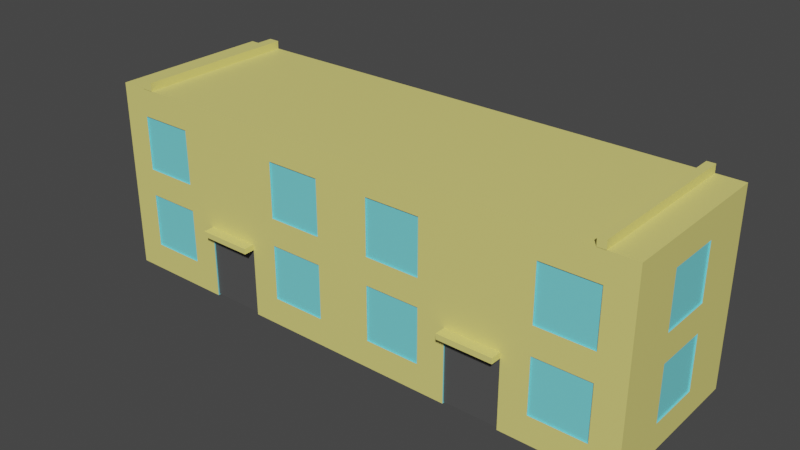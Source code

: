 # Source: twoStoryBuilding.blend  (saved by Blender 3.6.13; exported with 4.5.12 LTS)
import bpy
from mathutils import Matrix  # noqa: F401  (used for matrix-valued properties, if any)

bpy.ops.wm.read_factory_settings(use_empty=True)
scene = bpy.context.scene
scene.name = 'Scene'

# ---- collections
col_collection = bpy.data.collections.new('Collection'); scene.collection.children.link(col_collection)

# ---- materials (node trees are filled in below, after node groups)
mat_main = bpy.data.materials.new('main')
mat_main.use_transparent_shadow = False
mat_glass = bpy.data.materials.new('glass')
mat_glass.use_transparent_shadow = False
mat_door = bpy.data.materials.new('door')
mat_door.use_transparent_shadow = False

# ---- node groups
ng_auto_smooth = bpy.data.node_groups.new('Auto Smooth', 'GeometryNodeTree')
_s = ng_auto_smooth.interface.new_socket(name='Geometry', in_out='OUTPUT', socket_type='NodeSocketGeometry')
_s = ng_auto_smooth.interface.new_socket(name='Geometry', in_out='INPUT', socket_type='NodeSocketGeometry')
_s = ng_auto_smooth.interface.new_socket(name='Angle', in_out='INPUT', socket_type='NodeSocketFloat')
_s.subtype = 'ANGLE'
_s.min_value = 0.0
_s.max_value = 3.142
ng_auto_smooth.is_modifier = True
_N = ng_auto_smooth.nodes; _L = ng_auto_smooth.links
n0 = _N.new('NodeGroupOutput'); n0.name = 'Group Output'; n0.location = (480, -100)
n1 = _N.new('NodeGroupInput'); n1.name = 'Group Input'; n1.location = (-420, -300)
n2 = _N.new('NodeGroupInput'); n2.name = 'Group Input.001'; n2.location = (-60, -100)
n3 = _N.new('GeometryNodeSetShadeSmooth'); n3.name = 'Set Shade Smooth'; n3.location = (120, -100)
n3.domain = 'EDGE'
n4 = _N.new('GeometryNodeSetShadeSmooth'); n4.name = 'Set Shade Smooth.001'; n4.location = (300, -100)
n5 = _N.new('GeometryNodeInputMeshEdgeAngle'); n5.name = 'Edge Angle'; n5.location = (-420, -220)
n6 = _N.new('GeometryNodeInputEdgeSmooth'); n6.name = 'Is Edge Smooth'; n6.location = (-60, -160)
n7 = _N.new('GeometryNodeInputShadeSmooth'); n7.name = 'Is Face Smooth'; n7.location = (-240, -340)
n8 = _N.new('FunctionNodeBooleanMath'); n8.name = 'Boolean Math'; n8.location = (-60, -220)
n9 = _N.new('FunctionNodeCompare'); n9.name = 'Compare'; n9.location = (-240, -180)
n9.operation = 'LESS_EQUAL'
_L.new(n5.outputs[0], n9.inputs[0])
_L.new(n4.outputs[0], n0.inputs[0])
_L.new(n1.outputs[1], n9.inputs[1])
_L.new(n9.outputs[0], n8.inputs[0])
_L.new(n7.outputs[0], n8.inputs[1])
_L.new(n2.outputs[0], n3.inputs[0])
_L.new(n6.outputs[0], n3.inputs[1])
_L.new(n3.outputs[0], n4.inputs[0])
_L.new(n8.outputs[0], n3.inputs[2])
n0.is_active_output = True

# ---- material node trees
mat_main.use_nodes = True; mat_main.node_tree.nodes.clear()
_N = mat_main.node_tree.nodes; _L = mat_main.node_tree.links
n0 = _N.new('ShaderNodeBsdfPrincipled'); n0.name = 'Principled BSDF'; n0.location = (10, 300)
n0.distribution = 'GGX'
n0.subsurface_method = 'RANDOM_WALK_SKIN'
n0.inputs[0].default_value = (0.8, 0.7255, 0.2054, 1.0)
n0.inputs[3].default_value = 1.45
n0.inputs[27].default_value = (0.0, 0.0, 0.0, 1.0)
n0.inputs[28].default_value = 1.0
n1 = _N.new('ShaderNodeOutputMaterial'); n1.name = 'Material Output'; n1.location = (300, 300)
_L.new(n0.outputs[0], n1.inputs[0])
n1.is_active_output = True
mat_glass.use_nodes = True; mat_glass.node_tree.nodes.clear()
_N = mat_glass.node_tree.nodes; _L = mat_glass.node_tree.links
n0 = _N.new('ShaderNodeBsdfPrincipled'); n0.name = 'Principled BSDF'; n0.location = (10, 300)
n0.distribution = 'GGX'
n0.subsurface_method = 'RANDOM_WALK_SKIN'
n0.inputs[0].default_value = (0.1878, 0.7547, 0.8, 1.0)
n0.inputs[3].default_value = 1.45
n0.inputs[27].default_value = (0.0, 0.0, 0.0, 1.0)
n0.inputs[28].default_value = 1.0
n1 = _N.new('ShaderNodeOutputMaterial'); n1.name = 'Material Output'; n1.location = (300, 300)
_L.new(n0.outputs[0], n1.inputs[0])
n1.is_active_output = True
mat_door.use_nodes = True; mat_door.node_tree.nodes.clear()
_N = mat_door.node_tree.nodes; _L = mat_door.node_tree.links
n0 = _N.new('ShaderNodeBsdfPrincipled'); n0.name = 'Principled BSDF'; n0.location = (10, 300)
n0.distribution = 'GGX'
n0.subsurface_method = 'RANDOM_WALK_SKIN'
n0.inputs[0].default_value = (0.08353, 0.08353, 0.08353, 1.0)
n0.inputs[3].default_value = 1.45
n0.inputs[27].default_value = (0.0, 0.0, 0.0, 1.0)
n0.inputs[28].default_value = 1.0
n1 = _N.new('ShaderNodeOutputMaterial'); n1.name = 'Material Output'; n1.location = (300, 300)
_L.new(n0.outputs[0], n1.inputs[0])
n1.is_active_output = True

# ---- world
world_world = bpy.data.worlds.new('World'); scene.world = world_world
world_world.use_nodes = True; world_world.node_tree.nodes.clear()
_N = world_world.node_tree.nodes; _L = world_world.node_tree.links
n0 = _N.new('ShaderNodeOutputWorld'); n0.name = 'World Output'; n0.location = (300, 300)
n1 = _N.new('ShaderNodeBackground'); n1.name = 'Background'; n1.location = (10, 300)
n1.inputs[0].default_value = (0.05088, 0.05088, 0.05088, 1.0)
_L.new(n1.outputs[0], n0.inputs[0])
n0.is_active_output = True
world_world.color = (0.05088, 0.05088, 0.05088)
world_world.use_sun_shadow = False
world_world.sun_shadow_jitter_overblur = 0.0

# ---- meshes
me_cube_001 = bpy.data.meshes.new('Cube.001')
me_cube_001.from_pydata([(8.7, -3.0, 6.993), (8.7, -3.0, 7.295), (8.7, 3.0, 6.993), (8.7, 3.0, 7.295), (9.0, -3.0, 6.993), (9.0, -3.0, 7.295), (9.0, 3.0, 6.993), (9.0, 3.0, 7.295), (-9.0, -3.0, 6.993), (-9.0, -3.0, 7.295), (-9.0, 3.0, 6.993), (-9.0, 3.0, 7.295), (-8.6, -3.0, 6.993), (-8.6, -3.0, 7.295), (-8.6, 3.0, 6.993), (-8.6, 3.0, 7.295), (4.0, -2.994, 2.5), (4.0, -3.395, 2.5), (4.0, -2.994, 2.7), (4.0, -3.395, 2.7), (6.0, -2.994, 2.5), (6.0, -3.395, 2.5), (6.0, -2.994, 2.7), (6.0, -3.395, 2.7), (-6.0, -2.994, 2.5), (-6.0, -3.395, 2.5), (-6.0, -2.994, 2.7), (-6.0, -3.395, 2.7), (-4.0, -2.994, 2.5), (-4.0, -3.395, 2.5), (-4.0, -2.994, 2.7), (-4.0, -3.395, 2.7), (4.0, -2.95, 0.05), (6.0, -2.95, 0.05), (4.0, -2.95, 2.5), (6.0, -2.95, 2.5), (6.0, -2.535, 0.05), (4.0, -2.535, 0.05), (-6.0, -2.95, 0.05), (-6.0, -2.95, 2.5), (-4.0, -2.95, 2.5), (-4.0, -2.95, 0.05), (-4.0, -2.505, 0.05), (-6.0, -2.505, 0.05), (-9.95, -1.0, 0.9999), (-9.95, 0.9999, 0.9999), (-9.95, 0.9999, 3.0), (-9.95, -1.0, 3.0), (9.95, -1.0, 0.9999), (9.95, -1.0, 3.0), (9.95, 0.9999, 0.9999), (9.95, 0.9999, 3.0), (-9.95, 0.9999, 4.0), (-9.95, -1.0, 4.0), (-9.95, -1.0, 6.0), (-9.95, 0.9999, 6.0), (9.95, -1.0, 4.0), (9.95, -1.0, 6.0), (9.95, 0.9999, 4.0), (9.95, 0.9999, 6.0), (7.0, 2.95, 3.0), (7.0, 2.95, 0.9999), (9.0, 2.95, 0.9999), (9.0, 2.95, 3.0), (7.0, -2.95, 0.9999), (7.0, -2.95, 3.0), (9.0, -2.95, 3.0), (9.0, -2.95, 0.9999), (7.0, 2.95, 4.0), (9.0, 2.95, 4.0), (9.0, 2.95, 6.0), (7.0, 2.95, 6.0), (7.0, -2.95, 4.0), (7.0, -2.95, 6.0), (9.0, -2.95, 4.0), (9.0, -2.95, 6.0), (0.9999, 2.95, 3.0), (0.9999, 2.95, 0.9999), (3.0, 2.95, 0.9999), (3.0, 2.95, 3.0), (0.9999, -2.95, 0.9999), (0.9999, -2.95, 3.0), (3.0, -2.95, 0.9999), (3.0, -2.95, 3.0), (3.0, 2.95, 4.0), (0.9999, 2.95, 4.0), (0.9999, 2.95, 6.0), (3.0, 2.95, 6.0), (0.9999, -2.95, 4.0), (0.9999, -2.95, 6.0), (3.0, -2.95, 4.0), (3.0, -2.95, 6.0), (-3.0, 2.95, 4.0), (-3.0, 2.95, 6.0), (-1.0, 2.95, 6.0), (-1.0, 2.95, 4.0), (-3.0, -2.95, 4.0), (-3.0, -2.95, 6.0), (-1.0, -2.95, 4.0), (-1.0, -2.95, 6.0), (-3.0, 2.95, 0.9999), (-1.0, 2.95, 0.9999), (-1.0, 2.95, 3.0), (-3.0, 2.95, 3.0), (-3.0, -2.95, 0.9999), (-3.0, -2.95, 3.0), (-1.0, -2.95, 3.0), (-1.0, -2.95, 0.9999), (-7.0, 2.95, 0.9999), (-9.0, 2.95, 0.9999), (-9.0, 2.95, 3.0), (-7.0, 2.95, 3.0), (-9.0, -2.95, 0.9999), (-9.0, -2.95, 3.0), (-7.0, -2.95, 3.0), (-7.0, -2.95, 0.9999), (-9.0, 2.95, 4.0), (-9.0, 2.95, 6.0), (-7.0, 2.95, 6.0), (-7.0, 2.95, 4.0), (-9.0, -2.95, 4.0), (-9.0, -2.95, 6.0), (-7.0, -2.95, 4.0), (-7.0, -2.95, 6.0), (-10.0, -3.0, 0.0), (-10.0, -3.0, 7.0), (-10.0, 3.0, 0.0), (-10.0, 3.0, 7.0), (10.0, -3.0, 0.0), (10.0, -3.0, 7.0), (10.0, 3.0, 0.0), (10.0, 3.0, 7.0), (-9.0, 3.0, 6.0), (-9.0, 3.0, 4.0), (-7.0, 3.0, 4.0), (-7.0, 3.0, 6.0), (-9.0, -3.0, 6.0), (-9.0, -3.0, 4.0), (-7.0, -3.0, 4.0), (-7.0, -3.0, 6.0), (-9.0, 3.0, 3.0), (-9.0, 3.0, 0.9999), (-7.0, 3.0, 0.9999), (-7.0, 3.0, 3.0), (-9.0, -3.0, 3.0), (-9.0, -3.0, 0.9999), (-7.0, -3.0, 0.9999), (-7.0, -3.0, 3.0), (-3.0, 3.0, 3.0), (-3.0, 3.0, 0.9999), (-1.0, 3.0, 0.9999), (-1.0, 3.0, 3.0), (-3.0, -3.0, 3.0), (-3.0, -3.0, 0.9999), (-3.0, -3.0, 2.294), (-1.0, -3.0, 0.9999), (-1.0, -3.0, 3.0), (-1.0, -3.0, 1.941), (-3.0, 3.0, 6.0), (-3.0, 3.0, 4.0), (-3.0, 3.0, 4.706), (-1.0, 3.0, 4.0), (-1.0, 3.0, 5.059), (-1.0, 3.0, 6.0), (-3.0, -3.0, 6.0), (-3.0, -3.0, 4.0), (-1.0, -3.0, 4.0), (-1.0, -3.0, 6.0), (0.9999, 3.0, 6.0), (0.9999, 3.0, 5.412), (0.9999, 3.0, 4.0), (3.0, 3.0, 4.0), (3.0, 3.0, 6.0), (3.0, 3.0, 5.765), (0.9999, -3.0, 6.0), (0.9999, -3.0, 4.0), (3.0, -3.0, 4.0), (3.0, -3.0, 6.0), (3.0, -3.0, 5.091), (0.9999, 3.0, 3.0), (0.9999, 3.0, 0.9999), (3.0, 3.0, 0.9999), (3.0, 3.0, 3.0), (0.9999, -3.0, 3.0), (0.9999, -3.0, 1.588), (0.9999, -3.0, 0.9999), (3.0, -3.0, 0.9999), (3.0, -3.0, 3.0), (3.0, -3.0, 1.235), (7.0, 3.0, 6.0), (7.0, 3.0, 4.0), (9.0, 3.0, 4.0), (9.0, 3.0, 6.0), (7.0, -3.0, 6.0), (7.0, -3.0, 5.714), (7.0, -3.0, 4.0), (9.0, -3.0, 4.0), (9.0, -3.0, 6.0), (7.0, 3.0, 3.0), (7.0, 3.0, 0.9999), (9.0, 3.0, 0.9999), (9.0, 3.0, 3.0), (7.0, -3.0, 3.0), (7.0, -3.0, 0.9999), (9.0, -3.0, 0.9999), (9.0, -3.0, 3.0), (10.0, 0.9999, 4.0), (10.0, -1.0, 4.0), (10.0, -1.0, 6.0), (10.0, 0.9999, 6.0), (10.0, 0.9999, 4.667), (-10.0, 0.9999, 4.0), (-10.0, -1.0, 4.0), (-10.0, 0.9999, 6.0), (-10.0, -1.0, 6.0), (10.0, 0.9999, 0.9999), (10.0, -1.0, 0.9999), (10.0, -1.0, 3.0), (10.0, 0.9999, 3.0), (-10.0, 0.9999, 0.9999), (-10.0, -1.0, 0.9999), (-10.0, 0.9999, 3.0), (-10.0, -1.0, 3.0), (-4.167, -3.0, 2.5), (-4.0, -3.0, 2.5), (-4.0, -3.0, 2.471), (-6.0, -3.0, 2.5), (-6.0, -2.505, 0.0), (-4.0, -3.0, 0.0), (-4.0, -2.505, 0.0), (-6.0, -3.0, 0.0), (6.0, -3.0, 2.5), (6.0, -3.0, 0.7059), (6.0, -3.0, 1.059), (4.0, -3.0, 2.5), (4.0, -3.0, 1.059), (4.0, -3.0, 1.176), (4.0, -2.535, 3.638e-12), (6.0, -3.0, 0.0), (6.0, -2.535, 3.638e-12), (4.0, -3.0, 0.0), (-4.0, -3.0, 2.7), (-5.97, -3.0, 2.5), (-4.147, -2.994, 2.5), (-4.387, -2.994, 2.5), (-5.3, -3.0, 2.7), (-6.0, -3.0, 2.7), (-4.387, -2.994, 2.5), (-5.97, -3.0, 2.5), (-6.0, -3.0, 2.5), (-4.0, -3.0, 2.5), (-4.0, -2.994, 2.5), (6.0, -3.0, 2.7), (5.759, -2.994, 2.5), (4.03, -3.0, 2.5), (4.0, -3.0, 2.7), (4.0, -3.0, 2.697), (5.759, -2.994, 2.5), (6.0, -3.0, 2.5), (4.03, -3.0, 2.5), (4.0, -3.0, 2.5), (-8.6, 3.0, 7.0), (-9.0, 3.0, 7.0), (-9.0, -3.0, 7.0), (-8.6, -3.0, 7.0), (-8.6, -3.0, 7.0), (-9.0, 3.0, 7.0), (-8.6, 3.0, 7.0), (-8.609, 3.0, 7.0), (-9.0, -3.0, 7.0), (-8.991, -3.0, 7.0), (8.7, 3.0, 7.0), (8.994, 3.0, 7.0), (8.7, 3.0, 7.0), (9.0, 3.0, 7.0), (9.0, 3.0, 7.0), (8.7, -3.0, 7.0), (9.0, -3.0, 7.0), (9.0, -3.0, 7.0), (8.7, 3.0, 7.0), (9.0, 3.0, 7.0), (8.706, -3.0, 7.0), (8.7, -3.0, 7.0)], [(224, 241), (224, 28), (223, 242), (226, 242), (24, 242), (226, 246), (231, 252), (231, 253), (231, 254), (234, 254), (16, 254), (234, 256), (14, 261), (10, 262), (8, 263), (12, 264), (271, 272), (274, 272), (0, 276), (275, 274), (4, 277)], [(0, 282, 1, 3, 279, 2), (2, 279, 3, 7, 280, 6), (6, 280, 7, 5, 278, 4), (4, 278, 5, 1, 282, 0), (2, 6, 4, 0), (7, 3, 1, 5), (8, 269, 9, 11, 266, 10), (10, 266, 11, 15, 267, 14), (14, 267, 15, 13, 265, 12), (12, 265, 13, 9, 269, 8), (10, 14, 12, 8), (15, 11, 9, 13), (16, 260, 17, 19, 255, 18), (18, 255, 252, 22), (22, 252, 23, 21, 258, 20), (20, 258, 21, 17, 260, 16, 257), (18, 22, 20, 257, 16), (23, 19, 17, 21), (24, 249, 25, 27, 246, 26), (26, 246, 245, 241, 30), (30, 241, 31, 29, 250, 28), (28, 250, 29, 25, 249, 24, 247), (26, 30, 28, 247, 24), (31, 27, 25, 29), (35, 34, 32, 33), (37, 36, 33, 32), (37, 32, 34, 16, 234, 236, 235, 240, 237), (34, 35, 20, 253, 16), (35, 33, 36, 239, 238, 232, 233, 231, 20), (41, 40, 39, 38), (43, 42, 41, 38), (43, 38, 39, 24, 226, 230, 227), (39, 40, 251, 224, 223, 28, 243, 244, 24), (40, 41, 42, 229, 228, 225, 224, 251), (47, 46, 45, 44), (50, 51, 49, 48), (50, 48, 216, 215), (51, 50, 215, 218), (48, 49, 217, 216), (52, 53, 54, 55), (56, 58, 59, 57), (53, 52, 211, 212), (58, 56, 207, 206), (52, 55, 213, 211), (59, 58, 206, 210, 209), (57, 59, 209, 208), (60, 63, 62, 61), (67, 66, 65, 64), (64, 65, 202, 203), (60, 61, 199, 198), (65, 66, 205, 202), (63, 60, 198, 201), (62, 63, 201, 200), (61, 62, 200, 199), (71, 70, 69, 68), (75, 73, 72, 74), (71, 68, 190, 189), (73, 75, 197, 193), (70, 71, 189, 192), (69, 70, 192, 191), (68, 69, 191, 190), (76, 79, 78, 77), (82, 83, 81, 80), (76, 77, 180, 179), (81, 83, 187, 183), (79, 76, 179, 182), (78, 79, 182, 181), (77, 78, 181, 180), (85, 86, 87, 84), (91, 89, 88, 90), (86, 85, 170, 169, 168), (89, 91, 177, 174), (87, 86, 168, 172), (95, 92, 93, 94), (98, 99, 97, 96), (96, 97, 164, 165), (93, 92, 159, 160, 158), (97, 99, 167, 164), (94, 93, 158, 163), (95, 94, 163, 162, 161), (92, 95, 161, 159), (103, 102, 101, 100), (105, 104, 107, 106), (103, 100, 149, 148), (105, 106, 156, 152), (102, 103, 148, 151), (101, 102, 151, 150), (100, 101, 150, 149), (109, 110, 111, 108), (113, 112, 115, 114), (110, 109, 141, 140), (113, 114, 147, 144), (111, 110, 140, 143), (119, 116, 117, 118), (122, 123, 121, 120), (117, 116, 133, 132), (121, 123, 139, 136), (118, 117, 132, 135), (119, 118, 135, 134), (116, 119, 134, 133), (124, 125, 214, 212, 211, 127, 126, 219, 221, 222), (126, 140, 141, 142, 130), (130, 218, 215, 216, 128), (128, 232, 238), (126, 130, 128, 238, 239, 237, 240, 228, 229, 227, 230, 124), (131, 274, 271, 273, 272, 275, 277, 129), (125, 137, 136, 139, 129, 277, 281, 264, 270), (139, 123, 122, 138), (137, 120, 121, 136), (138, 122, 120, 137), (131, 173, 172, 168, 169, 162, 163, 158, 160, 134, 135, 132, 127, 262, 268, 271, 2, 6, 274), (142, 108, 111, 143), (141, 109, 108, 142), (147, 114, 115, 146), (145, 112, 113, 144), (130, 142, 143, 148, 149, 150), (146, 115, 112, 145), (124, 145, 144, 147, 245, 223, 224, 225, 154, 152, 156, 157, 184, 183, 187, 256, 255, 252, 202, 205, 128, 129, 197, 196, 195, 194, 178, 176, 175, 166, 165, 138, 137, 125), (150, 151, 179, 180, 181, 130), (156, 106, 107, 155, 157), (153, 104, 105, 152, 154), (155, 107, 104, 153), (138, 165, 164, 167, 129, 139), (167, 99, 98, 166), (166, 98, 96, 165), (171, 84, 87, 172, 173), (170, 85, 84, 171), (177, 91, 90, 176, 178), (175, 88, 89, 174), (166, 175, 174, 177, 178, 129, 167), (176, 90, 88, 175), (130, 181, 182, 198, 199, 200), (187, 83, 82, 186, 188), (185, 80, 81, 183, 184), (186, 82, 80, 185), (197, 75, 74, 196), (195, 72, 73, 193, 194), (131, 191, 192, 189, 173), (196, 74, 72, 195), (178, 194, 193, 197, 129), (200, 201, 198, 182, 179, 151, 148, 143, 140, 126, 127, 132, 133, 134, 160, 159, 161, 162, 169, 170, 171, 173, 189, 190, 191, 131, 130), (205, 66, 67, 204), (204, 67, 64, 203), (128, 205, 204, 203, 233, 232), (127, 211, 213, 214, 125), (207, 56, 57, 208), (213, 55, 54, 214), (214, 54, 53, 212), (129, 207, 208, 209, 210, 131), (217, 49, 51, 218), (221, 46, 47, 222), (220, 44, 45, 219), (222, 47, 44, 220), (222, 220, 219, 126, 124), (219, 45, 46, 221), (128, 216, 217, 218, 130, 131, 210, 206, 207, 129), (230, 226, 248, 223, 245, 147, 146, 145, 124), (229, 42, 43, 227), (240, 235, 188, 186, 185, 184, 157, 155, 153, 154, 225, 228), (239, 36, 37, 237), (235, 236, 188), (241, 245, 246, 27, 31), (244, 243, 223, 248, 226, 24), (252, 255, 19, 23), (202, 252, 255, 256, 187, 188, 236, 234, 259, 231, 233, 203), (253, 20, 231, 259, 234, 16), (264, 263, 262, 127, 125, 270), (274, 6, 2, 271), (277, 276, 273, 271, 268, 262, 261, 264, 281)])
me_cube_001.polygons.foreach_set('use_smooth', [1, 1, 1, 1, 1, 1, 1, 1, 1, 1, 1, 1, 1, 1, 1, 1, 1, 1, 1, 1, 1, 1, 1, 1, 0, 0, 1, 1, 1, 0, 0, 1, 1, 1, 0, 0, 1, 1, 1, 0, 0, 1, 1, 1, 1, 1, 0, 0, 1, 1, 1, 1, 1, 1, 0, 0, 1, 1, 1, 1, 1, 0, 0, 1, 1, 1, 1, 1, 0, 0, 1, 1, 1, 0, 0, 1, 1, 1, 1, 1, 1, 0, 0, 1, 1, 1, 1, 1, 0, 0, 1, 1, 1, 0, 0, 1, 1, 1, 1, 1, 0, 0, 0, 0, 0, 0, 0, 1, 1, 1, 0, 1, 1, 1, 1, 0, 1, 0, 0, 1, 1, 1, 0, 1, 1, 1, 1, 1, 1, 0, 1, 0, 1, 1, 1, 1, 1, 0, 1, 0, 0, 1, 1, 0, 0, 1, 1, 1, 0, 1, 1, 1, 1, 0, 1, 0, 0, 1, 0, 1, 0, 1, 1, 1, 0, 1, 0, 0, 0])
me_cube_001.polygons.foreach_set('material_index', [0, 0, 0, 0, 0, 0, 0, 0, 0, 0, 0, 0, 0, 0, 0, 0, 0, 0, 0, 0, 0, 0, 0, 0, 2, 0, 1, 1, 1, 2, 0, 1, 1, 1, 1, 1, 1, 1, 1, 1, 1, 1, 1, 1, 1, 1, 1, 1, 1, 1, 1, 1, 1, 1, 1, 1, 1, 1, 1, 1, 1, 1, 1, 1, 1, 1, 1, 1, 1, 1, 1, 1, 1, 1, 1, 1, 1, 1, 1, 1, 1, 1, 1, 1, 1, 1, 1, 1, 1, 1, 1, 1, 1, 1, 1, 1, 1, 1, 1, 1, 0, 0, 0, 0, 0, 0, 0, 1, 1, 1, 0, 1, 1, 1, 1, 0, 1, 0, 0, 1, 1, 1, 0, 1, 1, 1, 1, 1, 1, 0, 1, 0, 1, 1, 1, 1, 1, 0, 1, 0, 0, 1, 1, 0, 0, 1, 1, 1, 0, 1, 1, 1, 1, 0, 1, 0, 0, 1, 0, 1, 0, 0, 1, 0, 0, 1, 0, 0, 0])
_uv = me_cube_001.uv_layers.new(name='UVMap')
_uv.uv.foreach_set('vector', [0.0, 0.0, 0.0, 0.0, 0.0, 0.0, 0.0, 0.0, 0.0, 0.0, 0.0, 0.0, 0.0, 0.0, 0.0, 0.0, 0.0, 0.0, 0.0, 0.0, 0.0, 0.0, 0.0, 0.0, 0.0, 0.0, 0.0, 0.0, 0.0, 0.0, 0.0, 0.0, 0.0, 0.0, 0.0, 0.0, 0.0, 0.0, 0.0, 0.0, 0.0, 0.0, 0.0, 0.0, 0.0, 0.0, 0.0, 0.0, 0.0, 0.0, 0.0, 0.0, 0.0, 0.0, 0.0, 0.0, 0.0, 0.0, 0.0, 0.0, 0.0, 0.0, 0.0, 0.0, 0.0, 0.0, 0.0, 0.0, 0.0, 0.0, 0.0, 0.0, 0.0, 0.0, 0.0, 0.0, 0.0, 0.0, 0.0, 0.0, 0.0, 0.0, 0.0, 0.0, 0.0, 0.0, 0.0, 0.0, 0.0, 0.0, 0.0, 0.0, 0.0, 0.0, 0.0, 0.0, 0.0, 0.0, 0.0, 0.0, 0.0, 0.0, 0.0, 0.0, 0.0, 0.0, 0.0, 0.0, 0.0, 0.0, 0.0, 0.0, 0.0, 0.0, 0.0, 0.0, 0.0, 0.0, 0.0, 0.0, 0.0, 0.0, 0.0, 0.0, 0.0, 0.0, 0.0, 0.0, 0.0, 0.0, 0.0, 0.0, 0.0, 0.0, 0.0, 0.0, 0.0, 0.0, 0.0, 0.0, 0.0, 0.0, 0.0, 0.0, 0.0, 0.0, 0.0, 0.0, 0.0, 0.0, 0.0, 0.0, 0.0, 0.0, 0.0, 0.0, 0.0, 0.0, 0.0, 0.0, 0.0, 0.0, 0.0, 0.0, 0.0, 0.0, 0.0, 0.0, 0.0, 0.0, 0.0, 0.0, 0.0, 0.0, 0.0, 0.0, 0.0, 0.0, 0.0, 0.0, 0.0, 0.0, 0.0, 0.0, 0.0, 0.0, 0.0, 0.0, 0.0, 0.0, 0.0, 0.0, 0.0, 0.0, 0.0, 0.0, 0.0, 0.0, 0.0, 0.0, 0.0, 0.0, 0.0, 0.0, 0.0, 0.0, 0.0, 0.0, 0.0, 0.0, 0.0, 0.0, 0.0, 0.0, 0.0, 0.0, 0.0, 0.0, 0.0, 0.0, 0.0, 0.0, 0.0, 0.0, 0.0, 0.0, 0.0, 0.0, 0.0, 0.0, 0.0, 0.0, 0.0, 0.0, 0.0, 0.0, 0.0, 0.0, 0.0, 0.0, 0.0, 0.0, 0.0, 0.0, 0.0, 0.0, 0.0, 0.0, 0.0, 0.0, 0.0, 0.0, 0.0, 0.0, 0.0, 0.0, 0.0, 0.0, 0.4638, 0.7996, 0.4638, 0.8247, 0.375, 0.8247, 0.375, 0.7996, 0.3003, 0.7324, 0.3254, 0.7324, 0.3254, 0.75, 0.3003, 0.75, 0.0, 0.0, 0.0, 0.0, 0.0, 0.0, 0.0, 0.0, 0.0, 0.0, 0.0, 0.0, 0.0, 0.0, 0.0, 0.0, 0.0, 0.0, 0.0, 0.0, 0.0, 0.0, 0.0, 0.0, 0.0, 0.0, 0.0, 0.0, 0.0, 0.0, 0.0, 0.0, 0.0, 0.0, 0.0, 0.0, 0.0, 0.0, 0.0, 0.0, 0.0, 0.0, 0.0, 0.0, 0.0, 0.0, 0.375, 0.9253, 0.4638, 0.9253, 0.4638, 0.9504, 0.375, 0.9504, 0.1746, 0.7311, 0.1997, 0.7311, 0.1997, 0.75, 0.1746, 0.75, 0.0, 0.0, 0.0, 0.0, 0.0, 0.0, 0.0, 0.0, 0.0, 0.0, 0.0, 0.0, 0.0, 0.0, 0.0, 0.0, 0.0, 0.0, 0.0, 0.0, 0.0, 0.0, 0.0, 0.0, 0.0, 0.0, 0.0, 0.0, 0.0, 0.0, 0.0, 0.0, 0.0, 0.0, 0.0, 0.0, 0.0, 0.0, 0.0, 0.0, 0.0, 0.0, 0.0, 0.0, 0.0, 0.0, 0.0, 0.0, 0.4819, 0.08262, 0.4819, 0.1674, 0.4094, 0.1674, 0.4094, 0.08262, 0.4094, 0.5826, 0.4819, 0.5826, 0.4819, 0.6674, 0.4094, 0.6674, 0.0, 0.0, 0.0, 0.0, 0.0, 0.0, 0.0, 0.0, 0.0, 0.0, 0.0, 0.0, 0.0, 0.0, 0.0, 0.0, 0.0, 0.0, 0.0, 0.0, 0.0, 0.0, 0.0, 0.0, 0.5181, 0.1674, 0.5181, 0.08262, 0.5906, 0.08262, 0.5906, 0.1674, 0.5181, 0.6674, 0.5181, 0.5826, 0.5906, 0.5826, 0.5906, 0.6674, 0.0, 0.0, 0.0, 0.0, 0.0, 0.0, 0.0, 0.0, 0.0, 0.0, 0.0, 0.0, 0.0, 0.0, 0.0, 0.0, 0.0, 0.0, 0.0, 0.0, 0.0, 0.0, 0.0, 0.0, 0.0, 0.0, 0.0, 0.0, 0.0, 0.0, 0.0, 0.0, 0.0, 0.0, 0.0, 0.0, 0.0, 0.0, 0.0, 0.0, 0.0, 0.0, 0.4819, 0.4629, 0.4819, 0.4881, 0.4094, 0.4881, 0.4094, 0.4629, 0.4094, 0.7619, 0.4819, 0.7619, 0.4819, 0.7871, 0.4094, 0.7871, 0.0, 0.0, 0.0, 0.0, 0.0, 0.0, 0.0, 0.0, 0.0, 0.0, 0.0, 0.0, 0.0, 0.0, 0.0, 0.0, 0.0, 0.0, 0.0, 0.0, 0.0, 0.0, 0.0, 0.0, 0.0, 0.0, 0.0, 0.0, 0.0, 0.0, 0.0, 0.0, 0.0, 0.0, 0.0, 0.0, 0.0, 0.0, 0.0, 0.0, 0.0, 0.0, 0.0, 0.0, 0.0, 0.0, 0.0, 0.0, 0.5906, 0.4629, 0.5906, 0.4881, 0.5181, 0.4881, 0.5181, 0.4629, 0.5906, 0.7619, 0.5906, 0.7871, 0.5181, 0.7871, 0.5181, 0.7619, 0.0, 0.0, 0.0, 0.0, 0.0, 0.0, 0.0, 0.0, 0.0, 0.0, 0.0, 0.0, 0.0, 0.0, 0.0, 0.0, 0.0, 0.0, 0.0, 0.0, 0.0, 0.0, 0.0, 0.0, 0.0, 0.0, 0.0, 0.0, 0.0, 0.0, 0.0, 0.0, 0.0, 0.0, 0.0, 0.0, 0.0, 0.0, 0.0, 0.0, 0.4819, 0.3876, 0.4819, 0.4127, 0.4094, 0.4127, 0.4094, 0.3876, 0.4094, 0.8373, 0.4819, 0.8373, 0.4819, 0.8624, 0.4094, 0.8624, 0.0, 0.0, 0.0, 0.0, 0.0, 0.0, 0.0, 0.0, 0.0, 0.0, 0.0, 0.0, 0.0, 0.0, 0.0, 0.0, 0.0, 0.0, 0.0, 0.0, 0.0, 0.0, 0.0, 0.0, 0.0, 0.0, 0.0, 0.0, 0.0, 0.0, 0.0, 0.0, 0.0, 0.0, 0.0, 0.0, 0.0, 0.0, 0.0, 0.0, 0.5181, 0.3876, 0.5906, 0.3876, 0.5906, 0.4127, 0.5181, 0.4127, 0.5906, 0.8373, 0.5906, 0.8624, 0.5181, 0.8624, 0.5181, 0.8373, 0.0, 0.0, 0.0, 0.0, 0.0, 0.0, 0.0, 0.0, 0.0, 0.0, 0.0, 0.0, 0.0, 0.0, 0.0, 0.0, 0.0, 0.0, 0.0, 0.0, 0.0, 0.0, 0.0, 0.0, 0.0, 0.0, 0.5181, 0.3624, 0.5181, 0.3373, 0.5906, 0.3373, 0.5906, 0.3624, 0.5181, 0.8876, 0.5906, 0.8876, 0.5906, 0.9127, 0.5181, 0.9127, 0.0, 0.0, 0.0, 0.0, 0.0, 0.0, 0.0, 0.0, 0.0, 0.0, 0.0, 0.0, 0.0, 0.0, 0.0, 0.0, 0.0, 0.0, 0.0, 0.0, 0.0, 0.0, 0.0, 0.0, 0.0, 0.0, 0.0, 0.0, 0.0, 0.0, 0.0, 0.0, 0.0, 0.0, 0.0, 0.0, 0.0, 0.0, 0.0, 0.0, 0.0, 0.0, 0.0, 0.0, 0.0, 0.0, 0.0, 0.0, 0.0, 0.0, 0.0, 0.0, 0.4819, 0.3373, 0.4819, 0.3624, 0.4094, 0.3624, 0.4094, 0.3373, 0.4819, 0.9127, 0.4094, 0.9127, 0.4094, 0.8876, 0.4819, 0.8876, 0.0, 0.0, 0.0, 0.0, 0.0, 0.0, 0.0, 0.0, 0.0, 0.0, 0.0, 0.0, 0.0, 0.0, 0.0, 0.0, 0.0, 0.0, 0.0, 0.0, 0.0, 0.0, 0.0, 0.0, 0.0, 0.0, 0.0, 0.0, 0.0, 0.0, 0.0, 0.0, 0.0, 0.0, 0.0, 0.0, 0.0, 0.0, 0.0, 0.0, 0.4094, 0.2619, 0.4819, 0.2619, 0.4819, 0.2871, 0.4094, 0.2871, 0.4819, 0.9881, 0.4094, 0.9881, 0.4094, 0.9629, 0.4819, 0.9629, 0.0, 0.0, 0.0, 0.0, 0.0, 0.0, 0.0, 0.0, 0.0, 0.0, 0.0, 0.0, 0.0, 0.0, 0.0, 0.0, 0.0, 0.0, 0.0, 0.0, 0.0, 0.0, 0.0, 0.0, 0.5181, 0.2871, 0.5181, 0.2619, 0.5906, 0.2619, 0.5906, 0.2871, 0.5181, 0.9629, 0.5906, 0.9629, 0.5906, 0.9881, 0.5181, 0.9881, 0.0, 0.0, 0.0, 0.0, 0.0, 0.0, 0.0, 0.0, 0.0, 0.0, 0.0, 0.0, 0.0, 0.0, 0.0, 0.0, 0.0, 0.0, 0.0, 0.0, 0.0, 0.0, 0.0, 0.0, 0.0, 0.0, 0.0, 0.0, 0.0, 0.0, 0.0, 0.0, 0.0, 0.0, 0.0, 0.0, 0.0, 0.0, 0.0, 0.0, 0.375, 0.0, 0.625, 0.0, 0.5893, 0.08333, 0.5179, 0.08333, 0.5179, 0.1667, 0.625, 0.25, 0.375, 0.25, 0.4107, 0.1667, 0.4821, 0.1667, 0.4821, 0.08333, 0.375, 0.25, 0.4821, 0.2625, 0.4107, 0.2625, 0.4107, 0.2875, 0.375, 0.5, 0.375, 0.5, 0.4821, 0.5833, 0.4107, 0.5833, 0.4107, 0.6667, 0.375, 0.75, 0.375, 0.75, 0.4002, 0.8, 0.375, 0.8, 0.125, 0.5, 0.375, 0.5, 0.375, 0.75, 0.325, 0.75, 0.325, 0.7306, 0.3, 0.7306, 0.3, 0.75, 0.2, 0.75, 0.2, 0.7294, 0.175, 0.7294, 0.175, 0.75, 0.125, 0.75, 0.625, 0.5, 0.6375, 0.5, 0.6412, 0.5, 0.6412, 0.5, 0.6376, 0.5, 0.6375, 0.5, 0.6375, 0.75, 0.625, 0.75, 0.625, 1.0, 0.5179, 0.9875, 0.5893, 0.9875, 0.5893, 0.9625, 0.625, 0.75, 0.625, 0.7625, 0.625, 0.7662, 0.625, 0.9825, 0.625, 0.9874, 0.0, 0.0, 0.0, 0.0, 0.0, 0.0, 0.0, 0.0, 0.0, 0.0, 0.0, 0.0, 0.0, 0.0, 0.0, 0.0, 0.0, 0.0, 0.0, 0.0, 0.0, 0.0, 0.0, 0.0, 0.625, 0.5, 0.5809, 0.4125, 0.5893, 0.4125, 0.5893, 0.3875, 0.5683, 0.3875, 0.5557, 0.3625, 0.5893, 0.3625, 0.5893, 0.3375, 0.5431, 0.3375, 0.5179, 0.2875, 0.5893, 0.2875, 0.5893, 0.2625, 0.625, 0.25, 0.625, 0.2625, 0.625, 0.2674, 0.625, 0.4838, 0.6248, 0.4837, 0.6248, 0.4875, 0.625, 0.4875, 0.0, 0.0, 0.0, 0.0, 0.0, 0.0, 0.0, 0.0, 0.0, 0.0, 0.0, 0.0, 0.0, 0.0, 0.0, 0.0, 0.0, 0.0, 0.0, 0.0, 0.0, 0.0, 0.0, 0.0, 0.0, 0.0, 0.0, 0.0, 0.0, 0.0, 0.0, 0.0, 0.375, 0.5, 0.4107, 0.2875, 0.4821, 0.2875, 0.4821, 0.3375, 0.4107, 0.3375, 0.4107, 0.3625, 0.0, 0.0, 0.0, 0.0, 0.0, 0.0, 0.0, 0.0, 0.375, 1.0, 0.4107, 0.9875, 0.4821, 0.9875, 0.4821, 0.9625, 0.4714, 0.9413, 0.4643, 0.9271, 0.4643, 0.925, 0.4632, 0.925, 0.4569, 0.9125, 0.4821, 0.9125, 0.4821, 0.8875, 0.4443, 0.8875, 0.4317, 0.8625, 0.4821, 0.8625, 0.4821, 0.8375, 0.4713, 0.825, 0.4714, 0.825, 0.4714, 0.8, 0.4821, 0.7875, 0.4821, 0.7625, 0.375, 0.75, 0.625, 0.75, 0.5893, 0.7625, 0.5179, 0.7625, 0.5179, 0.7875, 0.5791, 0.7875, 0.5568, 0.8375, 0.5179, 0.8375, 0.5179, 0.8625, 0.5179, 0.8875, 0.5179, 0.9125, 0.5179, 0.9625, 0.5179, 0.9875, 0.625, 1.0, 0.4107, 0.3625, 0.4821, 0.3625, 0.4821, 0.3875, 0.4107, 0.3875, 0.4107, 0.4125, 0.375, 0.5, 0.0, 0.0, 0.0, 0.0, 0.0, 0.0, 0.0, 0.0, 0.0, 0.0, 0.0, 0.0, 0.0, 0.0, 0.0, 0.0, 0.0, 0.0, 0.0, 0.0, 0.0, 0.0, 0.0, 0.0, 0.0, 0.0, 0.0, 0.0, 0.5179, 0.9625, 0.5179, 0.9125, 0.5893, 0.9125, 0.5893, 0.8875, 0.625, 0.75, 0.5893, 0.9625, 0.0, 0.0, 0.0, 0.0, 0.0, 0.0, 0.0, 0.0, 0.0, 0.0, 0.0, 0.0, 0.0, 0.0, 0.0, 0.0, 0.0, 0.0, 0.0, 0.0, 0.0, 0.0, 0.0, 0.0, 0.0, 0.0, 0.0, 0.0, 0.0, 0.0, 0.0, 0.0, 0.0, 0.0, 0.0, 0.0, 0.0, 0.0, 0.0, 0.0, 0.0, 0.0, 0.0, 0.0, 0.0, 0.0, 0.0, 0.0, 0.0, 0.0, 0.0, 0.0, 0.5179, 0.8875, 0.5179, 0.8625, 0.5893, 0.8625, 0.5893, 0.8375, 0.5568, 0.8375, 0.625, 0.75, 0.5893, 0.8875, 0.0, 0.0, 0.0, 0.0, 0.0, 0.0, 0.0, 0.0, 0.375, 0.5, 0.4107, 0.4125, 0.4821, 0.4125, 0.4821, 0.4625, 0.4107, 0.4625, 0.4107, 0.4875, 0.0, 0.0, 0.0, 0.0, 0.0, 0.0, 0.0, 0.0, 0.0, 0.0, 0.0, 0.0, 0.0, 0.0, 0.0, 0.0, 0.0, 0.0, 0.0, 0.0, 0.0, 0.0, 0.0, 0.0, 0.0, 0.0, 0.0, 0.0, 0.0, 0.0, 0.0, 0.0, 0.0, 0.0, 0.0, 0.0, 0.0, 0.0, 0.0, 0.0, 0.0, 0.0, 0.0, 0.0, 0.0, 0.0, 0.625, 0.5, 0.5179, 0.4875, 0.5893, 0.4875, 0.5893, 0.4625, 0.5809, 0.4125, 0.0, 0.0, 0.0, 0.0, 0.0, 0.0, 0.0, 0.0, 0.5568, 0.8375, 0.5791, 0.7875, 0.5893, 0.7875, 0.5893, 0.7625, 0.625, 0.75, 0.4107, 0.4875, 0.4821, 0.4875, 0.4821, 0.4625, 0.4821, 0.4125, 0.4821, 0.3875, 0.4821, 0.3625, 0.4821, 0.3375, 0.4821, 0.2875, 0.4821, 0.2625, 0.375, 0.25, 0.625, 0.25, 0.5893, 0.2625, 0.5179, 0.2625, 0.5179, 0.2875, 0.5431, 0.3375, 0.5179, 0.3375, 0.5179, 0.3625, 0.5557, 0.3625, 0.5683, 0.3875, 0.5179, 0.3875, 0.5179, 0.4125, 0.5809, 0.4125, 0.5893, 0.4625, 0.5179, 0.4625, 0.5179, 0.4875, 0.625, 0.5, 0.375, 0.5, 0.0, 0.0, 0.0, 0.0, 0.0, 0.0, 0.0, 0.0, 0.0, 0.0, 0.0, 0.0, 0.0, 0.0, 0.0, 0.0, 0.375, 0.75, 0.4821, 0.7625, 0.4107, 0.7625, 0.4107, 0.7875, 0.4128, 0.8, 0.4002, 0.8, 0.625, 0.25, 0.5179, 0.1667, 0.5893, 0.1667, 0.5893, 0.08333, 0.625, 0.0, 0.0, 0.0, 0.0, 0.0, 0.0, 0.0, 0.0, 0.0, 0.0, 0.0, 0.0, 0.0, 0.0, 0.0, 0.0, 0.0, 0.0, 0.0, 0.0, 0.0, 0.0, 0.0, 0.0, 0.0, 0.625, 0.75, 0.5179, 0.6667, 0.5893, 0.6667, 0.5893, 0.5833, 0.5417, 0.5833, 0.625, 0.5, 0.0, 0.0, 0.0, 0.0, 0.0, 0.0, 0.0, 0.0, 0.0, 0.0, 0.0, 0.0, 0.0, 0.0, 0.0, 0.0, 0.0, 0.0, 0.0, 0.0, 0.0, 0.0, 0.0, 0.0, 0.0, 0.0, 0.0, 0.0, 0.0, 0.0, 0.0, 0.0, 0.4821, 0.08333, 0.4107, 0.08333, 0.4107, 0.1667, 0.375, 0.25, 0.375, 0.0, 0.0, 0.0, 0.0, 0.0, 0.0, 0.0, 0.0, 0.0, 0.375, 0.75, 0.4107, 0.6667, 0.4821, 0.6667, 0.4821, 0.5833, 0.375, 0.5, 0.625, 0.5, 0.5417, 0.5833, 0.5179, 0.5833, 0.5179, 0.6667, 0.625, 0.75, 0.375, 0.95, 0.4643, 0.95, 0.4643, 0.9496, 0.4643, 0.9271, 0.4714, 0.9413, 0.4821, 0.9625, 0.4107, 0.9625, 0.4107, 0.9875, 0.375, 1.0, 0.0, 0.0, 0.0, 0.0, 0.0, 0.0, 0.0, 0.0, 0.375, 0.825, 0.4128, 0.825, 0.4191, 0.8375, 0.4107, 0.8375, 0.4107, 0.8625, 0.4317, 0.8625, 0.4443, 0.8875, 0.4107, 0.8875, 0.4107, 0.9125, 0.4569, 0.9125, 0.4632, 0.925, 0.375, 0.925, 0.0, 0.0, 0.0, 0.0, 0.0, 0.0, 0.0, 0.0, 0.4128, 0.825, 0.417, 0.825, 0.4191, 0.8375, 0.0, 0.0, 0.0, 0.0, 0.0, 0.0, 0.0, 0.0, 0.0, 0.0, 0.0, 0.0, 0.0, 0.0, 0.0, 0.0, 0.0, 0.0, 0.0, 0.0, 0.0, 0.0, 0.0, 0.0, 0.0, 0.0, 0.0, 0.0, 0.0, 0.0, 0.4821, 0.7875, 0.4714, 0.8, 0.4714, 0.825, 0.4713, 0.825, 0.4821, 0.8375, 0.4191, 0.8375, 0.417, 0.825, 0.4643, 0.825, 0.4643, 0.8246, 0.4643, 0.8, 0.4128, 0.8, 0.4107, 0.7875, 0.0, 0.0, 0.0, 0.0, 0.0, 0.0, 0.0, 0.0, 0.0, 0.0, 0.0, 0.0, 0.8575, 0.75, 0.8625, 0.75, 0.8625, 0.5, 0.875, 0.5, 0.875, 0.75, 0.8624, 0.75, 0.625, 0.4875, 0.6248, 0.4875, 0.6248, 0.4837, 0.625, 0.4838, 0.6375, 0.75, 0.6412, 0.75, 0.6412, 0.5, 0.6412, 0.5, 0.8576, 0.5, 0.8625, 0.5, 0.8575, 0.5, 0.8575, 0.75, 0.6412, 0.75])
me_cube_001.materials.append(mat_main)
me_cube_001.materials.append(mat_glass)
me_cube_001.materials.append(mat_door)
me_cube_001.update()

# ---- objects
ob_cube = bpy.data.objects.new('Cube', me_cube_001)

# ---- transforms, parenting, visibility, modifiers, constraints
ob_cube.location = (0.0, 0.0, 0.0)
_m = ob_cube.modifiers.new('Auto Smooth', 'NODES')
_m.node_group = ng_auto_smooth
_gi = [s.identifier for s in ng_auto_smooth.interface.items_tree if s.item_type == 'SOCKET' and s.in_out == 'INPUT']
_m[_gi[1]] = 0.5236  # Angle

# ---- collection membership
col_collection.objects.link(ob_cube)

# ---- scene / render settings (as saved in the file)
scene.frame_start = 1; scene.frame_end = 250; scene.frame_set(1)
scene.render.engine = 'BLENDER_EEVEE_NEXT'
scene.cycles.sampling_pattern = 'TABULATED_SOBOL'
scene.view_settings.view_transform = 'Filmic'
bpy.context.view_layer.update()

# ---- added for rendering (the .blend has no active camera and no usable light): camera, sun
cam_auto = bpy.data.cameras.new('AutoCamera')
cam_auto.lens = 50.0
cam_auto.sensor_width = 36.0
cam_auto.clip_end = 1000.0
ob_auto_camera = bpy.data.objects.new('AutoCamera', cam_auto)
scene.collection.objects.link(ob_auto_camera)
ob_auto_camera.location = (20.5665, -24.8773, 20.1007)
ob_auto_camera.rotation_euler = (1.09748, -7.21219e-08, 0.694738)
scene.camera = ob_auto_camera
light_auto_sun = bpy.data.lights.new('AutoSun', 'SUN')
light_auto_sun.energy = 3.0
light_auto_sun.angle = 0.0523599
ob_auto_sun = bpy.data.objects.new('AutoSun', light_auto_sun)
scene.collection.objects.link(ob_auto_sun)
ob_auto_sun.rotation_euler = (0.872665, 0.174533, 0.523599)
bpy.context.view_layer.update()
